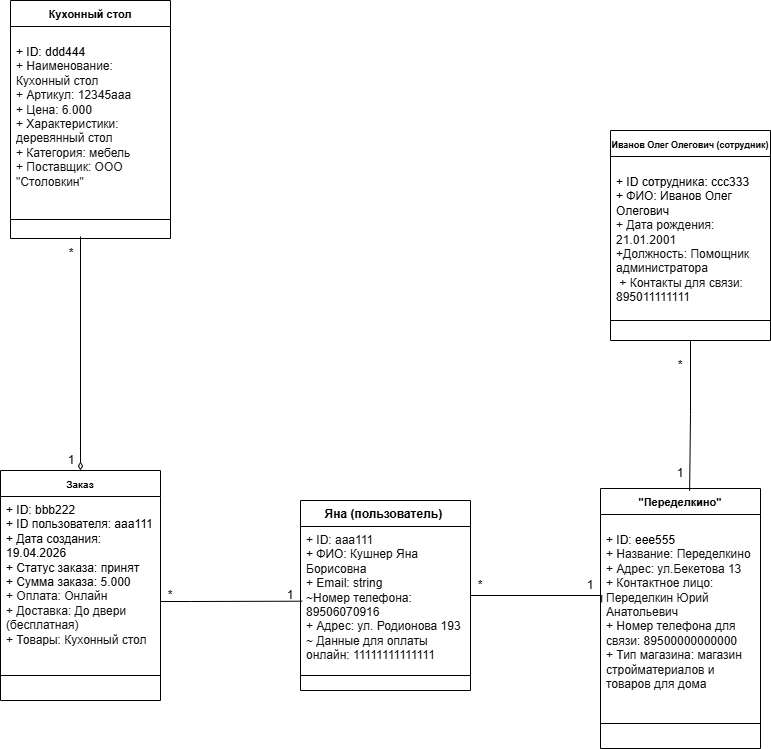

The diagram above was exported from draw.io. Its source (the exported page's mxGraphModel, read from the mxfile embedded in the PNG):
<mxGraphModel dx="1414" dy="2018" grid="1" gridSize="10" guides="1" tooltips="1" connect="1" arrows="1" fold="1" page="1" pageScale="1" pageWidth="827" pageHeight="1169" math="0" shadow="0">
  <root>
    <mxCell id="0" />
    <mxCell id="1" parent="0" />
    <mxCell id="H8dG_KAybe8CwYVAPn31-5" parent="1" style="swimlane;fontStyle=1;align=center;verticalAlign=top;childLayout=stackLayout;horizontal=1;startSize=26;horizontalStack=0;resizeParent=1;resizeParentMax=0;resizeLast=0;collapsible=1;marginBottom=0;whiteSpace=wrap;html=1;" value="&lt;font style=&quot;font-size: 11px;&quot;&gt;Кухонный стол&lt;/font&gt;" vertex="1">
      <mxGeometry height="238" width="160" x="470" y="-120" as="geometry" />
    </mxCell>
    <mxCell id="H8dG_KAybe8CwYVAPn31-6" parent="H8dG_KAybe8CwYVAPn31-5" style="text;strokeColor=none;fillColor=none;align=left;verticalAlign=top;spacingLeft=4;spacingRight=4;overflow=hidden;rotatable=0;points=[[0,0.5],[1,0.5]];portConstraint=eastwest;whiteSpace=wrap;html=1;" value="&lt;p&gt;&lt;font face=&quot;Helvetica&quot;&gt;&lt;font style=&quot;&quot;&gt;+ ID: ddd444&lt;br&gt;&lt;/font&gt;&lt;span style=&quot;color: rgb(15, 17, 21); background-color: rgb(255, 255, 255);&quot;&gt;+ Наименование: Кухонный стол&lt;br&gt;&lt;/span&gt;&lt;span style=&quot;color: rgb(15, 17, 21); background-color: rgb(255, 255, 255);&quot;&gt;+ Артикул: 12345aaa&lt;br&gt;&lt;/span&gt;&lt;span style=&quot;color: rgb(15, 17, 21); background-color: rgb(255, 255, 255);&quot;&gt;+ Цена: 6.000&lt;br&gt;&lt;/span&gt;&lt;span style=&quot;color: rgb(15, 17, 21); background-color: rgb(255, 255, 255);&quot;&gt;+ Характеристики: деревянный стол&lt;/span&gt;&lt;span style=&quot;color: rgb(15, 17, 21); background-color: rgb(255, 255, 255);&quot;&gt;&lt;br&gt;&lt;/span&gt;&lt;span style=&quot;color: rgb(15, 17, 21); background-color: rgb(255, 255, 255);&quot;&gt;+ Категория: мебель&amp;nbsp; &amp;nbsp; &amp;nbsp; &amp;nbsp; &amp;nbsp; &lt;/span&gt;&lt;/font&gt;&lt;span style=&quot;background-color: rgb(255, 255, 255); color: rgb(15, 17, 21);&quot;&gt;+ Поставщик: ООО &quot;Столовкин&quot;&lt;/span&gt;&lt;/p&gt;" vertex="1">
      <mxGeometry height="174" width="160" y="26" as="geometry" />
    </mxCell>
    <mxCell id="H8dG_KAybe8CwYVAPn31-7" parent="H8dG_KAybe8CwYVAPn31-5" style="line;strokeWidth=1;fillColor=none;align=left;verticalAlign=middle;spacingTop=-1;spacingLeft=3;spacingRight=3;rotatable=0;labelPosition=right;points=[];portConstraint=eastwest;strokeColor=inherit;" value="" vertex="1">
      <mxGeometry height="38" width="160" y="200" as="geometry" />
    </mxCell>
    <mxCell id="H8dG_KAybe8CwYVAPn31-9" parent="1" style="swimlane;fontStyle=1;align=center;verticalAlign=top;childLayout=stackLayout;horizontal=1;startSize=26;horizontalStack=0;resizeParent=1;resizeParentMax=0;resizeLast=0;collapsible=1;marginBottom=0;whiteSpace=wrap;html=1;" value="Яна (пользователь)&amp;nbsp;" vertex="1">
      <mxGeometry height="190" width="170" x="760" y="380" as="geometry" />
    </mxCell>
    <mxCell id="H8dG_KAybe8CwYVAPn31-10" parent="H8dG_KAybe8CwYVAPn31-9" style="text;strokeColor=none;fillColor=none;align=left;verticalAlign=top;spacingLeft=4;spacingRight=4;overflow=hidden;rotatable=0;points=[[0,0.5],[1,0.5]];portConstraint=eastwest;whiteSpace=wrap;html=1;fontFamily=Helvetica;fontSize=12;" value="&lt;span style=&quot;color: rgb(15, 17, 21); background-color: rgb(255, 255, 255);&quot;&gt;+ ID: aaa111&lt;/span&gt;&lt;div&gt;+ ФИО: &lt;font color=&quot;#0f1115&quot;&gt;&lt;span style=&quot;background-color: rgb(255, 255, 255);&quot;&gt;Кушнер Яна Борисовна&lt;/span&gt;&lt;/font&gt;&lt;br style=&quot;color: rgb(15, 17, 21); background-color: rgb(255, 255, 255);&quot;&gt;&lt;span style=&quot;color: rgb(15, 17, 21); background-color: rgb(255, 255, 255);&quot;&gt;+ Email: string&lt;/span&gt;&lt;br style=&quot;color: rgb(15, 17, 21); background-color: rgb(255, 255, 255);&quot;&gt;&lt;span style=&quot;color: rgb(15, 17, 21); background-color: rgb(255, 255, 255);&quot;&gt;~Номер телефона: 89506070916&lt;/span&gt;&lt;br style=&quot;color: rgb(15, 17, 21); background-color: rgb(255, 255, 255);&quot;&gt;&lt;font color=&quot;#0f1115&quot;&gt;&lt;span style=&quot;background-color: rgb(255, 255, 255);&quot;&gt;+ Адрес: ул. Родионова 193&lt;/span&gt;&lt;/font&gt;&lt;/div&gt;&lt;div&gt;&lt;font color=&quot;#0f1115&quot;&gt;&lt;span style=&quot;background-color: rgb(255, 255, 255);&quot;&gt;~ Данные для оплаты онлайн: 11111111111111&lt;/span&gt;&lt;/font&gt;&lt;/div&gt;" vertex="1">
      <mxGeometry height="134" width="170" y="26" as="geometry" />
    </mxCell>
    <mxCell id="H8dG_KAybe8CwYVAPn31-11" parent="H8dG_KAybe8CwYVAPn31-9" style="line;strokeWidth=1;fillColor=none;align=left;verticalAlign=middle;spacingTop=-1;spacingLeft=3;spacingRight=3;rotatable=0;labelPosition=right;points=[];portConstraint=eastwest;strokeColor=inherit;" value="" vertex="1">
      <mxGeometry height="30" width="170" y="160" as="geometry" />
    </mxCell>
    <mxCell id="50zXMf9P9BdxYQa81RFi-1" parent="1" style="swimlane;fontStyle=1;align=center;verticalAlign=top;childLayout=stackLayout;horizontal=1;startSize=26;horizontalStack=0;resizeParent=1;resizeParentMax=0;resizeLast=0;collapsible=1;marginBottom=0;whiteSpace=wrap;html=1;" value="&lt;font style=&quot;font-size: 10px;&quot;&gt;Заказ&lt;/font&gt;" vertex="1">
      <mxGeometry height="230" width="160" x="460" y="350" as="geometry" />
    </mxCell>
    <mxCell id="50zXMf9P9BdxYQa81RFi-2" parent="50zXMf9P9BdxYQa81RFi-1" style="text;strokeColor=none;fillColor=none;align=left;verticalAlign=top;spacingLeft=4;spacingRight=4;overflow=hidden;rotatable=0;points=[[0,0.5],[1,0.5]];portConstraint=eastwest;whiteSpace=wrap;html=1;" value="+ ID: bbb222&lt;div&gt;+ ID пользователя: aaa111&lt;/div&gt;&lt;div&gt;+ Дата создания: 19.04.2026&lt;/div&gt;&lt;div&gt;+ Статус заказа: принят&lt;/div&gt;&lt;div&gt;+ Cумма заказа:&lt;span style=&quot;background-color: rgb(255, 255, 255); color: rgb(15, 17, 21);&quot;&gt;&amp;nbsp;5.000&lt;/span&gt;&lt;/div&gt;&lt;div&gt;&lt;span style=&quot;background-color: rgb(255, 255, 255); color: rgb(15, 17, 21);&quot;&gt;+ Оплата: Онлайн&lt;/span&gt;&lt;/div&gt;&lt;div&gt;&lt;span style=&quot;background-color: rgb(255, 255, 255); color: rgb(15, 17, 21);&quot;&gt;+ Доставка: До двери (бесплатная)&lt;/span&gt;&lt;/div&gt;&lt;div&gt;&lt;span style=&quot;background-color: rgb(255, 255, 255); color: rgb(15, 17, 21);&quot;&gt;+ Товары: Кухонный стол&lt;/span&gt;&lt;/div&gt;" vertex="1">
      <mxGeometry height="154" width="160" y="26" as="geometry" />
    </mxCell>
    <mxCell id="50zXMf9P9BdxYQa81RFi-3" parent="50zXMf9P9BdxYQa81RFi-1" style="line;strokeWidth=1;fillColor=none;align=left;verticalAlign=middle;spacingTop=-1;spacingLeft=3;spacingRight=3;rotatable=0;labelPosition=right;points=[];portConstraint=eastwest;strokeColor=inherit;" value="" vertex="1">
      <mxGeometry height="50" width="160" y="180" as="geometry" />
    </mxCell>
    <mxCell id="50zXMf9P9BdxYQa81RFi-5" edge="1" parent="1" style="edgeStyle=orthogonalEdgeStyle;rounded=0;orthogonalLoop=1;jettySize=auto;html=1;endArrow=diamondThin;endFill=0;startArrow=none;startFill=0;" target="50zXMf9P9BdxYQa81RFi-1">
      <mxGeometry relative="1" as="geometry">
        <mxPoint x="540" y="116" as="sourcePoint" />
      </mxGeometry>
    </mxCell>
    <mxCell id="50zXMf9P9BdxYQa81RFi-14" parent="1" style="swimlane;fontStyle=1;align=center;verticalAlign=top;childLayout=stackLayout;horizontal=1;startSize=26;horizontalStack=0;resizeParent=1;resizeParentMax=0;resizeLast=0;collapsible=1;marginBottom=0;whiteSpace=wrap;html=1;" value="&lt;font style=&quot;font-size: 9px;&quot;&gt;Иванов Олег Олегович (сотрудник)&lt;/font&gt;" vertex="1">
      <mxGeometry height="210" width="160" x="1070" y="10" as="geometry" />
    </mxCell>
    <mxCell id="50zXMf9P9BdxYQa81RFi-15" parent="50zXMf9P9BdxYQa81RFi-14" style="text;strokeColor=none;fillColor=none;align=left;verticalAlign=top;spacingLeft=4;spacingRight=4;overflow=hidden;rotatable=0;points=[[0,0.5],[1,0.5]];portConstraint=eastwest;whiteSpace=wrap;html=1;" value="&lt;p&gt;&lt;font face=&quot;Helvetica&quot;&gt;&lt;font style=&quot;&quot;&gt;+ ID сотрудника: ccc333&lt;br&gt;&lt;/font&gt;&lt;/font&gt;+ ФИО: Иванов Олег Олегович &lt;span style=&quot;color: light-dark(rgb(0, 0, 0), rgb(255, 255, 255)); background-color: transparent;&quot;&gt;&amp;nbsp; &amp;nbsp; &amp;nbsp; &amp;nbsp; &amp;nbsp; &amp;nbsp; &amp;nbsp; &amp;nbsp; &amp;nbsp; &amp;nbsp; &amp;nbsp; &amp;nbsp; &amp;nbsp; &lt;/span&gt;&lt;span style=&quot;background-color: rgb(255, 255, 255); color: rgb(15, 17, 21);&quot;&gt;+ Дата рождения: 21.01.2001&amp;nbsp; &amp;nbsp; &amp;nbsp; &lt;/span&gt;&lt;span style=&quot;background-color: rgb(255, 255, 255); color: rgb(15, 17, 21);&quot;&gt;+Должность: Помощник администратора&amp;nbsp; &amp;nbsp; &amp;nbsp; &amp;nbsp; &amp;nbsp; &amp;nbsp; &amp;nbsp; &amp;nbsp; &amp;nbsp;+ Контакты для связи: 895011111111&lt;/span&gt;&lt;/p&gt;" vertex="1">
      <mxGeometry height="144" width="160" y="26" as="geometry" />
    </mxCell>
    <mxCell id="50zXMf9P9BdxYQa81RFi-16" parent="50zXMf9P9BdxYQa81RFi-14" style="line;strokeWidth=1;fillColor=none;align=left;verticalAlign=middle;spacingTop=-1;spacingLeft=3;spacingRight=3;rotatable=0;labelPosition=right;points=[];portConstraint=eastwest;strokeColor=inherit;" value="" vertex="1">
      <mxGeometry height="40" width="160" y="170" as="geometry" />
    </mxCell>
    <mxCell id="50zXMf9P9BdxYQa81RFi-18" parent="1" style="swimlane;fontStyle=1;align=center;verticalAlign=top;childLayout=stackLayout;horizontal=1;startSize=26;horizontalStack=0;resizeParent=1;resizeParentMax=0;resizeLast=0;collapsible=1;marginBottom=0;whiteSpace=wrap;html=1;" value="&lt;font style=&quot;font-size: 11px;&quot;&gt;&quot;Переделкино&quot;&lt;/font&gt;" vertex="1">
      <mxGeometry height="260" width="160" x="1060" y="368" as="geometry" />
    </mxCell>
    <mxCell id="50zXMf9P9BdxYQa81RFi-19" parent="50zXMf9P9BdxYQa81RFi-18" style="text;strokeColor=none;fillColor=none;align=left;verticalAlign=top;spacingLeft=4;spacingRight=4;overflow=hidden;rotatable=0;points=[[0,0.5],[1,0.5]];portConstraint=eastwest;whiteSpace=wrap;html=1;" value="&lt;p&gt;&lt;font face=&quot;Helvetica&quot;&gt;&lt;font style=&quot;&quot;&gt;+ ID: eee555&lt;br&gt;&lt;/font&gt;&lt;span style=&quot;color: rgb(15, 17, 21); background-color: rgb(255, 255, 255);&quot;&gt;+ Название: Переделкино&amp;nbsp; &lt;/span&gt;&lt;/font&gt;&lt;span style=&quot;background-color: rgb(255, 255, 255); color: rgb(15, 17, 21);&quot;&gt;+ Адрес: ул.Бекетова 13&amp;nbsp; &amp;nbsp; &lt;/span&gt;&lt;font face=&quot;Helvetica&quot; style=&quot;background-color: transparent; color: light-dark(rgb(0, 0, 0), rgb(255, 255, 255));&quot;&gt;&lt;span style=&quot;color: rgb(15, 17, 21); background-color: rgb(255, 255, 255);&quot;&gt;+ Контактное лицо: Переделкин Юрий Анатольевич&amp;nbsp; &amp;nbsp; &amp;nbsp; &amp;nbsp; &amp;nbsp; &amp;nbsp; &amp;nbsp; &amp;nbsp; &amp;nbsp; &amp;nbsp; &amp;nbsp; &lt;/span&gt;&lt;/font&gt;&lt;span style=&quot;background-color: rgb(255, 255, 255); color: rgb(15, 17, 21);&quot;&gt;+ Номер телефона для связи: 89500000000000&amp;nbsp; &amp;nbsp; &amp;nbsp; &lt;/span&gt;&lt;span style=&quot;background-color: rgb(255, 255, 255); color: rgb(15, 17, 21);&quot;&gt;+ Тип магазина: магазин стройматериалов и товаров для дома&amp;nbsp; &amp;nbsp; &amp;nbsp;&amp;nbsp;&lt;/span&gt;&lt;/p&gt;" vertex="1">
      <mxGeometry height="184" width="160" y="26" as="geometry" />
    </mxCell>
    <mxCell id="50zXMf9P9BdxYQa81RFi-20" parent="50zXMf9P9BdxYQa81RFi-18" style="line;strokeWidth=1;fillColor=none;align=left;verticalAlign=middle;spacingTop=-1;spacingLeft=3;spacingRight=3;rotatable=0;labelPosition=right;points=[];portConstraint=eastwest;strokeColor=inherit;" value="" vertex="1">
      <mxGeometry height="50" width="160" y="210" as="geometry" />
    </mxCell>
    <mxCell id="50zXMf9P9BdxYQa81RFi-22" edge="1" parent="1" style="edgeStyle=orthogonalEdgeStyle;rounded=0;orthogonalLoop=1;jettySize=auto;html=1;endArrow=none;endFill=0;entryX=0.687;entryY=1.06;entryDx=0;entryDy=0;entryPerimeter=0;" target="50zXMf9P9BdxYQa81RFi-23">
      <mxGeometry relative="1" as="geometry">
        <Array as="points">
          <mxPoint x="1061" y="475" />
        </Array>
        <mxPoint x="930" y="475" as="sourcePoint" />
      </mxGeometry>
    </mxCell>
    <mxCell id="50zXMf9P9BdxYQa81RFi-23" parent="1" style="text;html=1;whiteSpace=wrap;strokeColor=none;fillColor=none;align=center;verticalAlign=middle;rounded=0;" value="1" vertex="1">
      <mxGeometry height="30" width="60" x="1020" y="450" as="geometry" />
    </mxCell>
    <mxCell id="50zXMf9P9BdxYQa81RFi-24" parent="1" style="text;html=1;whiteSpace=wrap;strokeColor=none;fillColor=none;align=center;verticalAlign=middle;rounded=0;" value="*" vertex="1">
      <mxGeometry height="30" width="60" x="910" y="450" as="geometry" />
    </mxCell>
    <mxCell id="50zXMf9P9BdxYQa81RFi-25" edge="1" parent="1" source="50zXMf9P9BdxYQa81RFi-2" style="edgeStyle=orthogonalEdgeStyle;rounded=0;orthogonalLoop=1;jettySize=auto;html=1;entryX=0.01;entryY=0.55;entryDx=0;entryDy=0;entryPerimeter=0;endArrow=none;endFill=0;">
      <mxGeometry relative="1" as="geometry">
        <Array as="points">
          <mxPoint x="650" y="481" />
          <mxPoint x="650" y="481" />
        </Array>
        <mxPoint x="761.7" y="480.70000000000005" as="targetPoint" />
      </mxGeometry>
    </mxCell>
    <mxCell id="50zXMf9P9BdxYQa81RFi-26" parent="1" style="text;html=1;whiteSpace=wrap;strokeColor=none;fillColor=none;align=center;verticalAlign=middle;rounded=0;" value="1" vertex="1">
      <mxGeometry height="30" width="60" x="720" y="460" as="geometry" />
    </mxCell>
    <mxCell id="50zXMf9P9BdxYQa81RFi-27" parent="1" style="text;html=1;whiteSpace=wrap;strokeColor=none;fillColor=none;align=center;verticalAlign=middle;rounded=0;" value="*" vertex="1">
      <mxGeometry height="30" width="60" x="600" y="460" as="geometry" />
    </mxCell>
    <mxCell id="50zXMf9P9BdxYQa81RFi-28" parent="1" style="text;html=1;whiteSpace=wrap;strokeColor=none;fillColor=none;align=center;verticalAlign=middle;rounded=0;" value="*" vertex="1">
      <mxGeometry height="30" width="60" x="501" y="118" as="geometry" />
    </mxCell>
    <mxCell id="50zXMf9P9BdxYQa81RFi-29" parent="1" style="text;html=1;whiteSpace=wrap;strokeColor=none;fillColor=none;align=center;verticalAlign=middle;rounded=0;" value="1" vertex="1">
      <mxGeometry height="30" width="60" x="501" y="325" as="geometry" />
    </mxCell>
    <mxCell id="50zXMf9P9BdxYQa81RFi-30" edge="1" parent="1" source="50zXMf9P9BdxYQa81RFi-14" style="edgeStyle=orthogonalEdgeStyle;rounded=0;orthogonalLoop=1;jettySize=auto;html=1;entryX=0.557;entryY=0.008;entryDx=0;entryDy=0;entryPerimeter=0;endArrow=none;endFill=0;" target="50zXMf9P9BdxYQa81RFi-18">
      <mxGeometry relative="1" as="geometry" />
    </mxCell>
    <mxCell id="50zXMf9P9BdxYQa81RFi-31" parent="1" style="text;html=1;whiteSpace=wrap;strokeColor=none;fillColor=none;align=center;verticalAlign=middle;rounded=0;" value="1" vertex="1">
      <mxGeometry height="30" width="60" x="1110" y="338" as="geometry" />
    </mxCell>
    <mxCell id="50zXMf9P9BdxYQa81RFi-32" parent="1" style="text;html=1;whiteSpace=wrap;strokeColor=none;fillColor=none;align=center;verticalAlign=middle;rounded=0;" value="*" vertex="1">
      <mxGeometry height="30" width="60" x="1110" y="230" as="geometry" />
    </mxCell>
  </root>
</mxGraphModel>